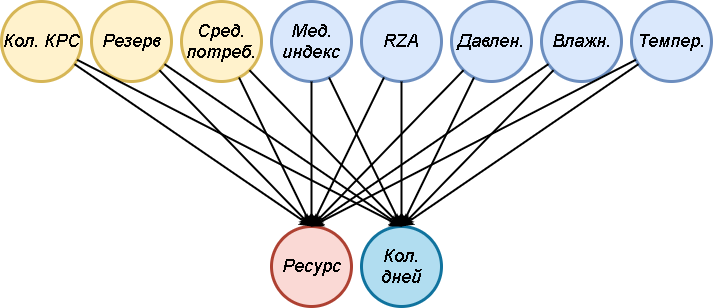

The diagram above was exported from draw.io. Its source (the exported page's mxGraphModel, read from the mxfile embedded in the PNG):
<mxGraphModel dx="1422" dy="822" grid="1" gridSize="10" guides="1" tooltips="1" connect="1" arrows="1" fold="1" page="1" pageScale="1" pageWidth="1169" pageHeight="827" math="0" shadow="0">
  <root>
    <mxCell id="0" />
    <mxCell id="1" parent="0" />
    <mxCell id="aEeAr67voc8tBSUfBPVF-1" value="&lt;font style=&quot;font-size: 18px;&quot;&gt;&lt;span&gt;Темпер.&lt;/span&gt;&lt;/font&gt;" style="ellipse;whiteSpace=wrap;html=1;aspect=fixed;fontStyle=2;fillColor=#dae8fc;strokeColor=#6c8ebf;horizontal=0;strokeWidth=3;rotation=90;" parent="1" vertex="1">
      <mxGeometry x="1145" y="505" width="80" height="80" as="geometry" />
    </mxCell>
    <mxCell id="aEeAr67voc8tBSUfBPVF-2" value="&lt;span style=&quot;font-size: 18px;&quot;&gt;&lt;span&gt;Влажн.&lt;/span&gt;&lt;/span&gt;" style="ellipse;whiteSpace=wrap;html=1;aspect=fixed;fontStyle=2;fillColor=#dae8fc;strokeColor=#6c8ebf;horizontal=0;strokeWidth=3;rotation=90;" parent="1" vertex="1">
      <mxGeometry x="1055" y="505" width="80" height="80" as="geometry" />
    </mxCell>
    <mxCell id="aEeAr67voc8tBSUfBPVF-3" value="&lt;span style=&quot;font-size: 18px;&quot;&gt;&lt;span&gt;Давлен.&lt;/span&gt;&lt;/span&gt;" style="ellipse;whiteSpace=wrap;html=1;aspect=fixed;fontStyle=2;fillColor=#dae8fc;strokeColor=#6c8ebf;horizontal=0;strokeWidth=3;rotation=90;" parent="1" vertex="1">
      <mxGeometry x="965" y="505" width="80" height="80" as="geometry" />
    </mxCell>
    <mxCell id="aEeAr67voc8tBSUfBPVF-4" value="&lt;span style=&quot;font-size: 18px&quot;&gt;&lt;span&gt;RZA&lt;/span&gt;&lt;/span&gt;" style="ellipse;whiteSpace=wrap;html=1;aspect=fixed;fontStyle=2;fillColor=#dae8fc;strokeColor=#6c8ebf;horizontal=0;strokeWidth=3;rotation=90;" parent="1" vertex="1">
      <mxGeometry x="875" y="505" width="80" height="80" as="geometry" />
    </mxCell>
    <mxCell id="aEeAr67voc8tBSUfBPVF-5" value="&lt;span style=&quot;font-size: 18px&quot;&gt;Мед.&lt;br&gt;индекс&lt;br&gt;&lt;/span&gt;" style="ellipse;whiteSpace=wrap;html=1;aspect=fixed;fontStyle=2;fillColor=#dae8fc;strokeColor=#6c8ebf;horizontal=0;strokeWidth=3;rotation=90;" parent="1" vertex="1">
      <mxGeometry x="785" y="505" width="80" height="80" as="geometry" />
    </mxCell>
    <mxCell id="aEeAr67voc8tBSUfBPVF-7" value="&lt;span style=&quot;font-size: 18px;&quot;&gt;&lt;span&gt;Сред. потреб.&lt;/span&gt;&lt;/span&gt;" style="ellipse;whiteSpace=wrap;html=1;aspect=fixed;fontStyle=2;fillColor=#fff2cc;strokeColor=#d6b656;horizontal=0;strokeWidth=3;rotation=90;" parent="1" vertex="1">
      <mxGeometry x="695" y="505" width="80" height="80" as="geometry" />
    </mxCell>
    <mxCell id="aEeAr67voc8tBSUfBPVF-8" value="&lt;span style=&quot;font-size: 18px;&quot;&gt;&lt;span&gt;Резерв&lt;/span&gt;&lt;/span&gt;" style="ellipse;whiteSpace=wrap;html=1;aspect=fixed;fontStyle=2;fillColor=#fff2cc;strokeColor=#d6b656;horizontal=0;strokeWidth=3;rotation=90;" parent="1" vertex="1">
      <mxGeometry x="605" y="505" width="80" height="80" as="geometry" />
    </mxCell>
    <mxCell id="aEeAr67voc8tBSUfBPVF-9" value="&lt;span style=&quot;font-size: 18px;&quot;&gt;&lt;span&gt;Кол. КРС&lt;/span&gt;&lt;/span&gt;" style="ellipse;whiteSpace=wrap;html=1;aspect=fixed;fontStyle=2;fillColor=#fff2cc;strokeColor=#d6b656;horizontal=0;strokeWidth=3;rotation=90;" parent="1" vertex="1">
      <mxGeometry x="515" y="505" width="80" height="80" as="geometry" />
    </mxCell>
    <mxCell id="aEeAr67voc8tBSUfBPVF-10" value="&lt;span style=&quot;font-size: 18px;&quot;&gt;Кол. дней&lt;/span&gt;" style="ellipse;whiteSpace=wrap;html=1;aspect=fixed;fontStyle=2;fillColor=#b1ddf0;strokeColor=#10739e;horizontal=0;strokeWidth=3;rotation=90;" parent="1" vertex="1">
      <mxGeometry x="875" y="730" width="80" height="80" as="geometry" />
    </mxCell>
    <mxCell id="aEeAr67voc8tBSUfBPVF-21" style="edgeStyle=none;rounded=0;orthogonalLoop=1;jettySize=auto;html=1;entryX=0;entryY=0.5;entryDx=0;entryDy=0;endSize=6;strokeWidth=2;horizontal=0;fontStyle=2" parent="1" source="aEeAr67voc8tBSUfBPVF-1" target="aEeAr67voc8tBSUfBPVF-10" edge="1">
      <mxGeometry x="430" y="230" as="geometry" />
    </mxCell>
    <mxCell id="aEeAr67voc8tBSUfBPVF-22" style="edgeStyle=none;rounded=0;orthogonalLoop=1;jettySize=auto;html=1;entryX=0;entryY=0.5;entryDx=0;entryDy=0;endSize=6;strokeWidth=2;horizontal=0;fontStyle=2" parent="1" source="aEeAr67voc8tBSUfBPVF-2" target="aEeAr67voc8tBSUfBPVF-10" edge="1">
      <mxGeometry x="430" y="230" as="geometry" />
    </mxCell>
    <mxCell id="aEeAr67voc8tBSUfBPVF-23" style="edgeStyle=none;rounded=0;orthogonalLoop=1;jettySize=auto;html=1;entryX=0;entryY=0.5;entryDx=0;entryDy=0;endSize=6;strokeWidth=2;horizontal=0;fontStyle=2" parent="1" source="aEeAr67voc8tBSUfBPVF-3" target="aEeAr67voc8tBSUfBPVF-10" edge="1">
      <mxGeometry x="430" y="230" as="geometry" />
    </mxCell>
    <mxCell id="aEeAr67voc8tBSUfBPVF-24" style="edgeStyle=none;rounded=0;orthogonalLoop=1;jettySize=auto;html=1;entryX=0;entryY=0.5;entryDx=0;entryDy=0;endSize=6;strokeWidth=2;horizontal=0;fontStyle=2" parent="1" source="aEeAr67voc8tBSUfBPVF-4" target="aEeAr67voc8tBSUfBPVF-10" edge="1">
      <mxGeometry x="430" y="230" as="geometry" />
    </mxCell>
    <mxCell id="aEeAr67voc8tBSUfBPVF-25" style="edgeStyle=none;rounded=0;orthogonalLoop=1;jettySize=auto;html=1;entryX=0;entryY=0.5;entryDx=0;entryDy=0;endSize=6;strokeWidth=2;horizontal=0;fontStyle=2" parent="1" source="aEeAr67voc8tBSUfBPVF-5" target="aEeAr67voc8tBSUfBPVF-10" edge="1">
      <mxGeometry x="430" y="230" as="geometry" />
    </mxCell>
    <mxCell id="aEeAr67voc8tBSUfBPVF-26" style="edgeStyle=none;rounded=0;orthogonalLoop=1;jettySize=auto;html=1;entryX=0;entryY=0.5;entryDx=0;entryDy=0;endSize=6;strokeWidth=2;horizontal=0;fontStyle=2" parent="1" source="aEeAr67voc8tBSUfBPVF-7" target="aEeAr67voc8tBSUfBPVF-10" edge="1">
      <mxGeometry x="430" y="230" as="geometry" />
    </mxCell>
    <mxCell id="aEeAr67voc8tBSUfBPVF-27" style="edgeStyle=none;rounded=0;orthogonalLoop=1;jettySize=auto;html=1;entryX=0;entryY=0.5;entryDx=0;entryDy=0;endSize=6;strokeWidth=2;horizontal=0;fontStyle=2" parent="1" source="aEeAr67voc8tBSUfBPVF-8" target="aEeAr67voc8tBSUfBPVF-10" edge="1">
      <mxGeometry x="430" y="230" as="geometry" />
    </mxCell>
    <mxCell id="aEeAr67voc8tBSUfBPVF-28" style="edgeStyle=none;rounded=0;orthogonalLoop=1;jettySize=auto;html=1;entryX=0;entryY=0.5;entryDx=0;entryDy=0;endSize=6;strokeWidth=2;horizontal=0;fontStyle=2" parent="1" source="aEeAr67voc8tBSUfBPVF-9" target="aEeAr67voc8tBSUfBPVF-10" edge="1">
      <mxGeometry x="430" y="230" as="geometry" />
    </mxCell>
    <mxCell id="aEeAr67voc8tBSUfBPVF-11" value="&lt;span style=&quot;font-size: 18px;&quot;&gt;Ресурс&lt;/span&gt;" style="ellipse;whiteSpace=wrap;html=1;aspect=fixed;fontStyle=2;fillColor=#fad9d5;strokeColor=#ae4132;horizontal=0;strokeWidth=3;rotation=90;" parent="1" vertex="1">
      <mxGeometry x="785" y="730" width="80" height="80" as="geometry" />
    </mxCell>
    <mxCell id="aEeAr67voc8tBSUfBPVF-29" style="edgeStyle=none;rounded=0;orthogonalLoop=1;jettySize=auto;html=1;entryX=0;entryY=0.5;entryDx=0;entryDy=0;endSize=6;strokeWidth=2;horizontal=0;fontStyle=2" parent="1" source="aEeAr67voc8tBSUfBPVF-1" target="aEeAr67voc8tBSUfBPVF-11" edge="1">
      <mxGeometry x="430" y="230" as="geometry" />
    </mxCell>
    <mxCell id="aEeAr67voc8tBSUfBPVF-31" style="edgeStyle=none;rounded=0;orthogonalLoop=1;jettySize=auto;html=1;entryX=0;entryY=0.5;entryDx=0;entryDy=0;endSize=6;strokeWidth=2;horizontal=0;fontStyle=2" parent="1" source="aEeAr67voc8tBSUfBPVF-2" target="aEeAr67voc8tBSUfBPVF-11" edge="1">
      <mxGeometry x="430" y="230" as="geometry" />
    </mxCell>
    <mxCell id="aEeAr67voc8tBSUfBPVF-32" style="edgeStyle=none;rounded=0;orthogonalLoop=1;jettySize=auto;html=1;entryX=0;entryY=0.5;entryDx=0;entryDy=0;endSize=6;strokeWidth=2;horizontal=0;fontStyle=2" parent="1" source="aEeAr67voc8tBSUfBPVF-3" target="aEeAr67voc8tBSUfBPVF-11" edge="1">
      <mxGeometry x="430" y="230" as="geometry" />
    </mxCell>
    <mxCell id="aEeAr67voc8tBSUfBPVF-33" style="edgeStyle=none;rounded=0;orthogonalLoop=1;jettySize=auto;html=1;entryX=0;entryY=0.5;entryDx=0;entryDy=0;endSize=6;strokeWidth=2;horizontal=0;fontStyle=2" parent="1" source="aEeAr67voc8tBSUfBPVF-4" target="aEeAr67voc8tBSUfBPVF-11" edge="1">
      <mxGeometry x="430" y="230" as="geometry" />
    </mxCell>
    <mxCell id="aEeAr67voc8tBSUfBPVF-34" style="edgeStyle=none;rounded=0;orthogonalLoop=1;jettySize=auto;html=1;entryX=0;entryY=0.5;entryDx=0;entryDy=0;endSize=6;strokeWidth=2;horizontal=0;fontStyle=2" parent="1" source="aEeAr67voc8tBSUfBPVF-5" target="aEeAr67voc8tBSUfBPVF-11" edge="1">
      <mxGeometry x="430" y="230" as="geometry" />
    </mxCell>
    <mxCell id="aEeAr67voc8tBSUfBPVF-35" style="edgeStyle=none;rounded=0;orthogonalLoop=1;jettySize=auto;html=1;entryX=0;entryY=0.5;entryDx=0;entryDy=0;endSize=6;strokeWidth=2;horizontal=0;fontStyle=2" parent="1" source="aEeAr67voc8tBSUfBPVF-7" target="aEeAr67voc8tBSUfBPVF-11" edge="1">
      <mxGeometry x="430" y="230" as="geometry" />
    </mxCell>
    <mxCell id="aEeAr67voc8tBSUfBPVF-36" style="edgeStyle=none;rounded=0;orthogonalLoop=1;jettySize=auto;html=1;entryX=0;entryY=0.5;entryDx=0;entryDy=0;endSize=6;strokeWidth=2;horizontal=0;fontStyle=2" parent="1" source="aEeAr67voc8tBSUfBPVF-8" target="aEeAr67voc8tBSUfBPVF-11" edge="1">
      <mxGeometry x="430" y="230" as="geometry" />
    </mxCell>
    <mxCell id="aEeAr67voc8tBSUfBPVF-37" style="edgeStyle=none;rounded=0;orthogonalLoop=1;jettySize=auto;html=1;entryX=0;entryY=0.5;entryDx=0;entryDy=0;endSize=6;strokeWidth=2;horizontal=0;fontStyle=2" parent="1" source="aEeAr67voc8tBSUfBPVF-9" target="aEeAr67voc8tBSUfBPVF-11" edge="1">
      <mxGeometry x="430" y="230" as="geometry" />
    </mxCell>
  </root>
</mxGraphModel>